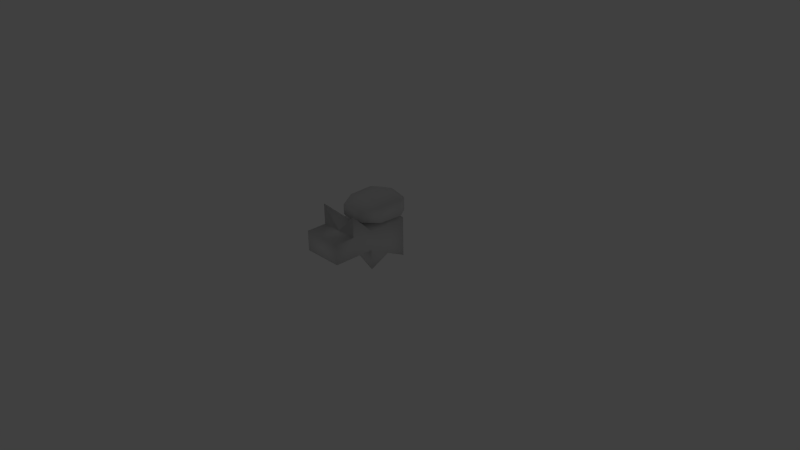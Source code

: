 # Source: RC.blend  (saved by Blender 2.70.0; exported with 4.5.12 LTS)
import bpy
from mathutils import Matrix  # noqa: F401  (used for matrix-valued properties, if any)

bpy.ops.wm.read_factory_settings(use_empty=True)
scene = bpy.context.scene
scene.name = 'Scene'

# ---- collections
col_collection_1 = bpy.data.collections.new('Collection 1'); scene.collection.children.link(col_collection_1)
col_collection_1.hide_render = True
col_collection_1.hide_viewport = True
col_collection_2 = bpy.data.collections.new('Collection 2'); scene.collection.children.link(col_collection_2)
col_collection_3 = bpy.data.collections.new('Collection 3'); scene.collection.children.link(col_collection_3)

# ---- materials (node trees are filled in below, after node groups)
mat_material = bpy.data.materials.new('Material')
mat_material.alpha_threshold = 0.0
mat_material.use_transparent_shadow = False
mat_material.roughness = 0.5
mat_material.line_color = (0.0, 0.0, 0.0, 1.0)

# ---- material node trees

# ---- world
world_world = bpy.data.worlds.new('World'); scene.world = world_world
world_world.color = (0.05088, 0.05088, 0.05088)
world_world.use_sun_shadow = False
world_world.sun_shadow_jitter_overblur = 0.0
world_world.cycles.sampling_method = 'MANUAL'
world_world.cycles.sample_map_resolution = 256

# ---- cameras
cam_camera = bpy.data.cameras.new('Camera')
cam_camera.clip_end = 100.0
cam_camera.lens = 35.0
cam_camera.sensor_width = 32.0
cam_camera.sensor_height = 18.0
cam_camera.ortho_scale = 7.314
cam_camera.dof.focus_distance = 0.0
cam_camera.dof.aperture_fstop = 128.0

# ---- lights
light_lamp = bpy.data.lights.new('Lamp', 'POINT')
light_lamp.transmission_factor = 0.0
light_lamp.cutoff_distance = 30.0
light_lamp.energy = 100.0
light_lamp.shadow_buffer_clip_start = 1.001
light_lamp.shadow_soft_size = 0.1
light_lamp.shadow_maximum_resolution = 0.006
light_lamp.use_absolute_resolution = True
light_lamp.cycles.use_multiple_importance_sampling = False

# ---- meshes
me_cube = bpy.data.meshes.new('Cube')
me_cube.from_pydata([(0.9854, 0.9854, 0.9874), (0.9854, -0.9854, 0.9874), (0.9854, 0.9854, 0.001974), (0.9854, -0.9854, 0.001974), (0.9854, 0.0, 0.9874), (0.9854, -2.007, 0.001974), (0.9854, 0.0, 0.001974), (0.9854, -2.007, 0.9874), (0.9854, -0.9854, -0.9835), (0.9854, -2.993, 0.9874), (0.9854, -2.993, 0.001974), (0.9854, -2.007, 2.009), (0.9854, -0.9854, -0.509), (0.9854, 0.0, -0.509), (0.9854, 0.9854, -0.9835), (0.9854, 0.9854, -0.509), (-0.9854, 0.9854, 0.9874), (-0.9854, -0.9854, 0.9874), (-0.9854, 0.9854, 0.001974), (0.0, -0.9854, -0.509), (-0.9854, -0.9854, 0.001974), (0.0, -2.007, 0.001974), (0.0, -2.007, 0.9874), (-0.9854, 0.0, 0.9874), (0.0, 0.9854, 0.9874), (0.0, -0.9854, 0.9874), (-0.9854, -2.007, 0.001974), (0.0, 0.0, -0.509), (0.0, 0.0, 0.9874), (-0.9854, 0.0, 0.001974), (0.0, -0.9854, 0.001974), (-0.9854, -2.007, 0.9874), (0.0, 0.9854, 0.001974), (-0.9854, -0.9854, -0.9835), (-0.9854, -2.993, 0.9874), (-0.9854, -2.993, 0.001974), (0.0, -2.993, 0.9874), (-0.9854, -2.007, 2.009), (0.0, -2.993, 0.001974), (-0.9854, -0.9854, -0.509), (-0.9854, 0.0, -0.509), (0.0, 0.9854, -0.509), (-0.9854, 0.9854, -0.9835), (-0.9854, 0.9854, -0.509)], [], [(6, 4, 1, 3), (4, 28, 25, 1), (0, 24, 28, 4), (2, 0, 4, 6), (30, 3, 5, 21), (3, 1, 7, 5), (11, 22, 7), (13, 6, 3, 12), (0, 2, 32, 24), (21, 5, 10, 38), (7, 22, 36, 9), (10, 9, 36, 38), (12, 3, 30, 19), (5, 7, 9, 10), (11, 7, 1), (25, 22, 11), (25, 11, 1), (27, 13, 8), (8, 13, 12), (12, 19, 8), (27, 8, 19), (27, 14, 13), (27, 41, 14), (15, 14, 41), (14, 15, 13), (2, 15, 41, 32), (15, 2, 6, 13), (29, 20, 17, 23), (23, 17, 25, 28), (16, 23, 28, 24), (18, 29, 23, 16), (30, 21, 26, 20), (20, 26, 31, 17), (37, 31, 22), (40, 39, 20, 29), (16, 24, 32, 18), (21, 38, 35, 26), (31, 34, 36, 22), (35, 38, 36, 34), (39, 19, 30, 20), (26, 35, 34, 31), (37, 17, 31), (25, 37, 22), (25, 17, 37), (27, 33, 40), (33, 39, 40), (39, 33, 19), (27, 19, 33), (27, 40, 42), (27, 42, 41), (43, 41, 42), (42, 40, 43), (18, 32, 41, 43), (43, 40, 29, 18)])
me_cube.polygons.foreach_set('use_smooth', [True] * 54)
_uv = me_cube.uv_layers.new(name='UVMap')
_uv.uv.foreach_set('vector', [0.3141, 0.07827, 0.3141, 0.2345, 0.1579, 0.2345, 0.1579, 0.07827, 0.3141, 0.2345, 0.3141, 0.3828, 0.1579, 0.3828, 0.1579, 0.2345, 0.4704, 0.2345, 0.4704, 0.3828, 0.3141, 0.3828, 0.3141, 0.2345, 0.4704, 0.07827, 0.4704, 0.2345, 0.3141, 0.2345, 0.3141, 0.07827, 0.4689, 0.3911, 0.4689, 0.5473, 0.3126, 0.5473, 0.3126, 0.3911, 0.4689, 0.5473, 0.4689, 0.7036, 0.3126, 0.7036, 0.3126, 0.5473, 0.9082, 0.2669, 0.7519, 0.4231, 0.7519, 0.2669, 0.3126, 0.0001504, 0.3141, 0.07827, 0.1579, 0.07827, 0.1564, 0.0001504, 0.4704, 0.2345, 0.4704, 0.07827, 0.6266, 0.07827, 0.6266, 0.2345, 0.3126, 0.3911, 0.3126, 0.5473, 0.1564, 0.5473, 0.1564, 0.3911, 0.3126, 0.7036, 0.3126, 0.8598, 0.1564, 0.8598, 0.1564, 0.7036, 0.1564, 0.5473, 0.1564, 0.7036, 0.003906, 0.7036, 0.003906, 0.5473, 0.1564, 0.0001504, 0.1579, 0.07827, 0.004675, 0.08135, 0.003138, 0.003224, 0.3126, 0.5473, 0.3126, 0.7036, 0.1564, 0.7036, 0.1564, 0.5473, 0.9082, 0.2669, 0.7519, 0.2669, 0.7519, 0.1106, 0.8624, 0.5336, 0.7519, 0.4231, 0.9082, 0.2669, 0.8624, 0.0001504, 0.9082, 0.2669, 0.7519, 0.1106, 0.9214, 0.8601, 0.8516, 0.9922, 0.6953, 0.9217, 0.6953, 0.9217, 0.8516, 0.9922, 0.6953, 0.9922, 0.6953, 0.9922, 0.5391, 0.9922, 0.6953, 0.9217, 0.4692, 0.8601, 0.6953, 0.9217, 0.5391, 0.9922, 0.9214, 0.8601, 0.6953, 0.9217, 0.8516, 0.9922, 0.4692, 0.8601, 0.5391, 0.9922, 0.6953, 0.9217, 0.6953, 0.9922, 0.6953, 0.9217, 0.5391, 0.9922, 0.6953, 0.9217, 0.6953, 0.9922, 0.8516, 0.9922, 0.4704, 0.07827, 0.4704, 0.0001504, 0.6266, 0.0001504, 0.6266, 0.07827, 0.4704, 0.0001504, 0.4704, 0.07827, 0.3141, 0.07827, 0.3126, 0.0001504, 0.3141, 0.07827, 0.1579, 0.07827, 0.1579, 0.2345, 0.3141, 0.2345, 0.3141, 0.2345, 0.1579, 0.2345, 0.1579, 0.3828, 0.3141, 0.3828, 0.4704, 0.2345, 0.3141, 0.2345, 0.3141, 0.3828, 0.4704, 0.3828, 0.4704, 0.07827, 0.3141, 0.07827, 0.3141, 0.2345, 0.4704, 0.2345, 0.4689, 0.3911, 0.3126, 0.3911, 0.3126, 0.5473, 0.4689, 0.5473, 0.4689, 0.5473, 0.3126, 0.5473, 0.3126, 0.7036, 0.4689, 0.7036, 0.9082, 0.2669, 0.7519, 0.2669, 0.7519, 0.4231, 0.3126, 0.0001504, 0.1564, 0.0001504, 0.1579, 0.07827, 0.3141, 0.07827, 0.4704, 0.2345, 0.6266, 0.2345, 0.6266, 0.07827, 0.4704, 0.07827, 0.3126, 0.3911, 0.1564, 0.3911, 0.1564, 0.5473, 0.3126, 0.5473, 0.3126, 0.7036, 0.1564, 0.7036, 0.1564, 0.8598, 0.3126, 0.8598, 0.1564, 0.5473, 0.003906, 0.5473, 0.003906, 0.7036, 0.1564, 0.7036, 0.1564, 0.0001504, 0.003138, 0.003224, 0.004675, 0.08135, 0.1579, 0.07827, 0.3126, 0.5473, 0.1564, 0.5473, 0.1564, 0.7036, 0.3126, 0.7036, 0.9082, 0.2669, 0.7519, 0.1106, 0.7519, 0.2669, 0.8624, 0.5336, 0.9082, 0.2669, 0.7519, 0.4231, 0.8624, 0.0001504, 0.7519, 0.1106, 0.9082, 0.2669, 0.9214, 0.8601, 0.6953, 0.9217, 0.8516, 0.9922, 0.6953, 0.9217, 0.6953, 0.9922, 0.8516, 0.9922, 0.6953, 0.9922, 0.6953, 0.9217, 0.5391, 0.9922, 0.4692, 0.8601, 0.5391, 0.9922, 0.6953, 0.9217, 0.9214, 0.8601, 0.8516, 0.9922, 0.6953, 0.9217, 0.4692, 0.8601, 0.6953, 0.9217, 0.5391, 0.9922, 0.6953, 0.9922, 0.5391, 0.9922, 0.6953, 0.9217, 0.6953, 0.9217, 0.8516, 0.9922, 0.6953, 0.9922, 0.4704, 0.07827, 0.6266, 0.07827, 0.6266, 0.0001504, 0.4704, 0.0001504, 0.4704, 0.0001504, 0.3126, 0.0001504, 0.3141, 0.07827, 0.4704, 0.07827])
_ca = me_cube.color_attributes.new('Col', 'BYTE_COLOR', 'CORNER')
_ca.data.foreach_set('color', [1.0, 1.0, 1.0, 1.0, 1.0, 1.0, 1.0, 1.0, 1.0, 1.0, 1.0, 1.0, 1.0, 1.0, 1.0, 1.0, 1.0, 1.0, 1.0, 1.0, 1.0, 1.0, 1.0, 1.0, 1.0, 1.0, 1.0, 1.0, 1.0, 1.0, 1.0, 1.0, 1.0, 1.0, 1.0, 1.0, 1.0, 1.0, 1.0, 1.0, 1.0, 1.0, 1.0, 1.0, 1.0, 1.0, 1.0, 1.0, 1.0, 1.0, 1.0, 1.0, 1.0, 1.0, 1.0, 1.0, 1.0, 1.0, 1.0, 1.0, 1.0, 1.0, 1.0, 1.0, 1.0, 1.0, 1.0, 1.0, 1.0, 1.0, 1.0, 1.0, 1.0, 1.0, 1.0, 1.0, 1.0, 1.0, 1.0, 1.0, 1.0, 1.0, 1.0, 1.0, 1.0, 1.0, 1.0, 1.0, 1.0, 1.0, 1.0, 1.0, 1.0, 1.0, 1.0, 1.0, 1.0, 1.0, 1.0, 1.0, 1.0, 1.0, 1.0, 1.0, 1.0, 1.0, 1.0, 1.0, 1.0, 1.0, 1.0, 1.0, 1.0, 1.0, 1.0, 1.0, 1.0, 1.0, 1.0, 1.0, 1.0, 1.0, 1.0, 1.0, 1.0, 1.0, 1.0, 1.0, 1.0, 1.0, 1.0, 1.0, 1.0, 1.0, 1.0, 1.0, 1.0, 1.0, 1.0, 1.0, 1.0, 1.0, 1.0, 1.0, 1.0, 1.0, 1.0, 1.0, 1.0, 1.0, 1.0, 1.0, 1.0, 1.0, 1.0, 1.0, 1.0, 1.0, 1.0, 1.0, 1.0, 1.0, 1.0, 1.0, 1.0, 1.0, 1.0, 1.0, 1.0, 1.0, 1.0, 1.0, 1.0, 1.0, 1.0, 1.0, 1.0, 1.0, 1.0, 1.0, 1.0, 1.0, 1.0, 1.0, 1.0, 1.0, 1.0, 1.0, 1.0, 1.0, 1.0, 1.0, 1.0, 1.0, 1.0, 1.0, 1.0, 1.0, 1.0, 1.0, 1.0, 1.0, 1.0, 1.0, 1.0, 1.0, 1.0, 1.0, 1.0, 1.0, 1.0, 1.0, 1.0, 1.0, 1.0, 1.0, 1.0, 1.0, 1.0, 1.0, 1.0, 1.0, 1.0, 1.0, 1.0, 1.0, 1.0, 1.0, 1.0, 1.0, 1.0, 1.0, 1.0, 1.0, 1.0, 1.0, 1.0, 1.0, 1.0, 1.0, 1.0, 1.0, 1.0, 1.0, 1.0, 1.0, 1.0, 1.0, 1.0, 1.0, 1.0, 1.0, 1.0, 1.0, 1.0, 1.0, 1.0, 1.0, 1.0, 1.0, 1.0, 1.0, 1.0, 1.0, 1.0, 1.0, 1.0, 1.0, 1.0, 1.0, 1.0, 1.0, 1.0, 1.0, 1.0, 1.0, 1.0, 1.0, 1.0, 1.0, 1.0, 1.0, 1.0, 1.0, 1.0, 1.0, 1.0, 1.0, 1.0, 1.0, 1.0, 1.0, 1.0, 1.0, 1.0, 1.0, 1.0, 1.0, 1.0, 1.0, 1.0, 1.0, 1.0, 1.0, 1.0, 1.0, 1.0, 1.0, 1.0, 1.0, 1.0, 1.0, 1.0, 1.0, 1.0, 1.0, 1.0, 1.0, 1.0, 1.0, 1.0, 1.0, 1.0, 1.0, 1.0, 1.0, 1.0, 1.0, 1.0, 1.0, 1.0, 1.0, 1.0, 1.0, 1.0, 1.0, 1.0, 1.0, 1.0, 1.0, 1.0, 1.0, 1.0, 1.0, 1.0, 1.0, 1.0, 1.0, 1.0, 1.0, 1.0, 1.0, 1.0, 1.0, 1.0, 1.0, 1.0, 1.0, 1.0, 1.0, 1.0, 1.0, 1.0, 1.0, 1.0, 1.0, 1.0, 1.0, 1.0, 1.0, 1.0, 1.0, 1.0, 1.0, 1.0, 1.0, 1.0, 1.0, 1.0, 1.0, 1.0, 1.0, 1.0, 1.0, 1.0, 1.0, 1.0, 1.0, 1.0, 1.0, 1.0, 1.0, 1.0, 1.0, 1.0, 1.0, 1.0, 1.0, 1.0, 1.0, 1.0, 1.0, 1.0, 1.0, 1.0, 1.0, 1.0, 1.0, 1.0, 1.0, 1.0, 1.0, 1.0, 1.0, 1.0, 1.0, 1.0, 1.0, 1.0, 1.0, 1.0, 1.0, 1.0, 1.0, 1.0, 1.0, 1.0, 1.0, 1.0, 1.0, 1.0, 1.0, 1.0, 1.0, 1.0, 1.0, 1.0, 1.0, 1.0, 1.0, 1.0, 1.0, 1.0, 1.0, 1.0, 1.0, 1.0, 1.0, 1.0, 1.0, 1.0, 1.0, 1.0, 1.0, 1.0, 1.0, 1.0, 1.0, 1.0, 1.0, 1.0, 1.0, 1.0, 1.0, 1.0, 1.0, 1.0, 1.0, 1.0, 1.0, 1.0, 1.0, 1.0, 1.0, 1.0, 1.0, 1.0, 1.0, 1.0, 1.0, 1.0, 1.0, 1.0, 1.0, 1.0, 1.0, 1.0, 1.0, 1.0, 1.0, 1.0, 1.0, 1.0, 1.0, 1.0, 1.0, 1.0, 1.0, 1.0, 1.0, 1.0, 1.0, 1.0, 1.0, 1.0, 1.0, 1.0, 1.0, 1.0, 1.0, 1.0, 1.0, 1.0, 1.0, 1.0, 1.0, 1.0, 1.0, 1.0, 1.0, 1.0, 1.0, 1.0, 1.0, 1.0, 1.0, 1.0, 1.0, 1.0, 1.0, 1.0, 1.0, 1.0, 1.0, 1.0, 1.0, 1.0, 1.0, 1.0, 1.0, 1.0, 1.0, 1.0, 1.0, 1.0, 1.0, 1.0, 1.0, 1.0, 1.0, 1.0, 1.0, 1.0, 1.0, 1.0, 1.0, 1.0, 1.0, 1.0, 1.0, 1.0, 1.0, 1.0, 1.0, 1.0, 1.0, 1.0, 1.0, 1.0, 1.0, 1.0, 1.0, 1.0, 1.0, 1.0, 1.0, 1.0, 1.0, 1.0, 1.0, 1.0, 1.0, 1.0, 1.0, 1.0, 1.0, 1.0, 1.0, 1.0, 1.0, 1.0, 1.0, 1.0, 1.0, 1.0, 1.0, 1.0, 1.0, 1.0, 1.0, 1.0, 1.0, 1.0, 1.0, 1.0, 1.0, 1.0, 1.0, 1.0, 1.0, 1.0, 1.0, 1.0, 1.0, 1.0, 1.0, 1.0, 1.0, 1.0, 1.0, 1.0, 1.0, 1.0, 1.0, 1.0, 1.0, 1.0, 1.0, 1.0, 1.0, 1.0, 1.0, 1.0, 1.0, 1.0, 1.0, 1.0, 1.0, 1.0, 1.0, 1.0, 1.0, 1.0, 1.0, 1.0, 1.0, 1.0, 1.0, 1.0, 1.0, 1.0, 1.0, 1.0, 1.0, 1.0, 1.0, 1.0, 1.0, 1.0, 1.0, 1.0, 1.0, 1.0, 1.0, 1.0, 1.0, 1.0, 1.0, 1.0, 1.0, 1.0, 1.0, 1.0, 1.0, 1.0, 1.0, 1.0, 1.0, 1.0, 1.0, 1.0, 1.0, 1.0, 1.0, 1.0, 1.0, 1.0, 1.0, 1.0, 1.0, 1.0, 1.0, 1.0, 1.0, 1.0, 1.0, 1.0, 1.0, 1.0, 1.0, 1.0, 1.0, 1.0, 1.0, 1.0, 1.0, 1.0, 1.0, 1.0, 1.0, 1.0, 1.0, 1.0, 1.0, 1.0, 1.0, 1.0, 1.0, 1.0, 1.0, 1.0, 1.0, 1.0, 1.0, 1.0, 1.0, 1.0, 1.0, 1.0, 1.0, 1.0, 1.0, 1.0, 1.0, 1.0, 1.0, 1.0, 1.0, 1.0, 1.0, 1.0, 1.0, 1.0, 1.0, 1.0, 1.0, 1.0, 1.0, 1.0, 1.0, 1.0, 1.0, 1.0, 1.0, 1.0, 1.0, 1.0, 1.0, 1.0, 1.0, 1.0, 1.0, 1.0, 1.0, 1.0, 1.0, 1.0, 1.0])
me_cube.materials.append(mat_material)
me_cube.use_remesh_preserve_volume = False
me_cube.use_remesh_preserve_attributes = False
me_cube.use_mirror_vertex_groups = False
me_cube.update()
me_cylinder = bpy.data.meshes.new('Cylinder')
me_cylinder.from_pydata([(6.661e-17, 0.3667, -0.6667), (-6.358e-10, 0.3501, 0.3333), (0.866, 0.1667, -0.6667), (0.8383, 0.1565, 0.3333), (0.866, -0.5, -0.6667), (0.8383, -0.4888, 0.3333), (-8.742e-08, -0.6, -0.6667), (-8.526e-08, -0.5856, 0.3333), (-7.947e-09, 0.16, 0.9771), (0.5196, 0.04, 0.9771), (0.5196, -0.36, 0.9771), (-6.04e-08, -0.42, 0.9771), (-3.974e-09, 0.2633, -1.0), (0.6928, 0.1033, -1.0), (0.6928, -0.43, -1.0), (-7.391e-08, -0.51, -1.0)], [], [(0, 1, 3, 2), (2, 3, 5, 4), (4, 5, 7, 6), (7, 5, 10, 11), (5, 3, 9, 10), (3, 1, 8, 9), (9, 8, 11, 10), (4, 6, 15, 14), (2, 4, 14, 13), (0, 2, 13, 12), (12, 13, 14, 15)])
me_cylinder.polygons.foreach_set('use_smooth', [True] * 11)
_uv = me_cylinder.uv_layers.new(name='UVMap')
_uv.uv.foreach_set('vector', [0.4253, 0.6635, 0.4195, 0.8146, 0.2895, 0.81, 0.291, 0.6588, 0.291, 0.6588, 0.2895, 0.81, 0.1919, 0.81, 0.1902, 0.6588, 0.1902, 0.6588, 0.1919, 0.81, 0.06445, 0.8148, 0.05855, 0.6637, 0.08692, 0.8825, 0.1919, 0.81, 0.2114, 0.9186, 0.1463, 0.9635, 0.1919, 0.81, 0.2895, 0.81, 0.2719, 0.9186, 0.2114, 0.9186, 0.2895, 0.81, 0.3995, 0.8794, 0.3401, 0.9616, 0.2719, 0.9186, 0.2719, 0.9186, 0.29, 0.9972, 0.2023, 0.9972, 0.2114, 0.9186, 0.1902, 0.6588, 0.08359, 0.5814, 0.1155, 0.5401, 0.2008, 0.602, 0.291, 0.6588, 0.1902, 0.6588, 0.2008, 0.602, 0.2815, 0.602, 0.4031, 0.5846, 0.291, 0.6588, 0.2815, 0.602, 0.3711, 0.5427, 0.3056, 0.4973, 0.2815, 0.602, 0.2008, 0.602, 0.1887, 0.4973])
me_cylinder.use_remesh_preserve_volume = False
me_cylinder.use_remesh_preserve_attributes = False
me_cylinder.use_mirror_vertex_groups = False
me_cylinder.use_paint_bone_selection = False
me_cylinder.use_paint_mask = True
me_cylinder.update()
arm_armature = bpy.data.armatures.new('Armature')  # bones are not reproduced

# ---- objects
ob_lamp = bpy.data.objects.new('Lamp', light_lamp)
ob_camera = bpy.data.objects.new('Camera', cam_camera)
ob_corgi = bpy.data.objects.new('corgi', me_cube)
ob_armature = bpy.data.objects.new('Armature', arm_armature)
ob_cylinder = bpy.data.objects.new('Cylinder', me_cylinder)

# ---- transforms, parenting, visibility, modifiers, constraints
ob_lamp.location = (4.076, 1.005, 5.904)
ob_lamp.rotation_euler = (0.6503, 0.05522, 1.866)
ob_lamp.lock_rotations_4d = False
ob_lamp.empty_display_type = 'ARROWS'
ob_lamp.color = (0.0, 0.0, 0.0, 0.0)
ob_lamp.lineart.crease_threshold = 0.0
ob_camera.location = (7.481, -6.508, 5.344)
ob_camera.rotation_euler = (1.109, 0.01082, 0.8149)
ob_camera.lock_rotations_4d = False
ob_camera.empty_display_type = 'ARROWS'
ob_camera.color = (0.0, 0.0, 0.0, 0.0)
ob_camera.display_type = 'WIRE'
ob_camera.lineart.crease_threshold = 0.0
ob_corgi.location = (0.0, 0.0, 0.2595)
ob_corgi.scale = (0.274, 0.274, 0.274)
ob_corgi.lock_rotations_4d = False
ob_corgi.empty_display_type = 'ARROWS'
ob_corgi.lineart.crease_threshold = 0.0
_vg = ob_corgi.vertex_groups.new(name='Bone.006')
for _i, _w in zip([1, 3, 4, 6, 12, 13, 17, 19, 20, 23, 25, 27, 28, 29, 30, 39, 40], [1.0, 0.9539, 1.0, 1.0, 0.9987, 0.9848, 1.0, 0.9987, 0.9539, 1.0, 1.0, 0.9848, 1.0, 1.0, 0.9539, 0.9987, 0.9848]): _vg.add([_i], _w, 'REPLACE')
_vg = ob_corgi.vertex_groups.new(name='Bone.008')
for _i, _w in zip([0, 2, 4, 6, 13, 15, 16, 18, 23, 24, 27, 28, 29, 32, 40, 41, 43], [0.9412, 1.0, 0.9999, 1.0, 1.0, 1.0, 0.9412, 1.0, 0.9999, 0.9412, 1.0, 1.0, 1.0, 1.0, 1.0, 1.0, 1.0]): _vg.add([_i], _w, 'REPLACE')
_vg = ob_corgi.vertex_groups.new(name='Bone.007')
for _i, _w in zip([1, 3, 5, 7, 9, 10, 11, 17, 20, 21, 22, 25, 26, 30, 31, 34, 35, 36, 37, 38], [0.9977, 0.9382, 1.0, 0.9981, 1.0, 0.9999, 1.0, 0.9977, 0.9382, 1.0, 0.9981, 0.9977, 1.0, 0.9382, 0.9981, 1.0, 0.9999, 1.0, 1.0, 0.9999]): _vg.add([_i], _w, 'REPLACE')
_vg = ob_corgi.vertex_groups.new(name='Bone.002')
for _i, _w in zip([8, 12, 13, 19, 27], [1.0, 0.9999, 1.0, 1.0, 1.0]): _vg.add([_i], _w, 'REPLACE')
_vg = ob_corgi.vertex_groups.new(name='Bone.003')
for _i, _w in zip([19, 27, 33, 39, 40], [0.9875, 0.9955, 1.0, 1.0, 1.0]): _vg.add([_i], _w, 'REPLACE')
_vg = ob_corgi.vertex_groups.new(name='Bone.004')
for _i, _w in zip([13, 14, 15, 27, 41], [1.0, 1.0, 1.0, 1.0, 1.0]): _vg.add([_i], _w, 'REPLACE')
_vg = ob_corgi.vertex_groups.new(name='Bone.005')
for _i, _w in zip([27, 40, 41, 42, 43], [0.9923, 1.0, 1.0, 0.9944, 1.0]): _vg.add([_i], _w, 'REPLACE')
_m = ob_corgi.modifiers.new('Armature', 'ARMATURE')
_m.object = ob_armature
ob_armature.location = (0.0, 0.0, 0.0)
ob_armature.show_in_front = True
ob_armature.lineart.crease_threshold = 0.0
ob_cylinder.location = (0.0, 0.0, 0.74)
ob_cylinder.rotation_euler = (1.571, 2.22e-16, 2.22e-16)
ob_cylinder.scale = (0.33, 0.33, 0.33)
ob_cylinder.lineart.crease_threshold = 0.0
_m = ob_cylinder.modifiers.new('Mirror', 'MIRROR')
_m = ob_cylinder.modifiers.new('Armature', 'ARMATURE')
_m.object = ob_armature

# ---- collection membership
col_collection_1.objects.link(ob_lamp)
col_collection_1.objects.link(ob_camera)
col_collection_2.objects.link(ob_corgi)
col_collection_3.objects.link(ob_armature)
col_collection_3.objects.link(ob_cylinder)

# ---- scene / render settings (as saved in the file)
scene.camera = ob_camera
scene.frame_start = 1; scene.frame_end = 250; scene.frame_set(1)
scene.render.engine = 'BLENDER_EEVEE_NEXT'
scene.render.resolution_percentage = 50
scene.render.dither_intensity = 0.0
scene.cycles.use_denoising = False
scene.cycles.samples = 10
scene.cycles.sampling_pattern = 'TABULATED_SOBOL'
scene.cycles.light_sampling_threshold = 0.0
scene.cycles.use_adaptive_sampling = False
scene.cycles.use_light_tree = False
scene.cycles.blur_glossy = 0.0
scene.cycles.volume_bounces = 1
scene.cycles.pixel_filter_type = 'GAUSSIAN'
scene.cycles.sample_clamp_indirect = 0.0
scene.view_settings.view_transform = 'Standard'
bpy.context.view_layer.update()
